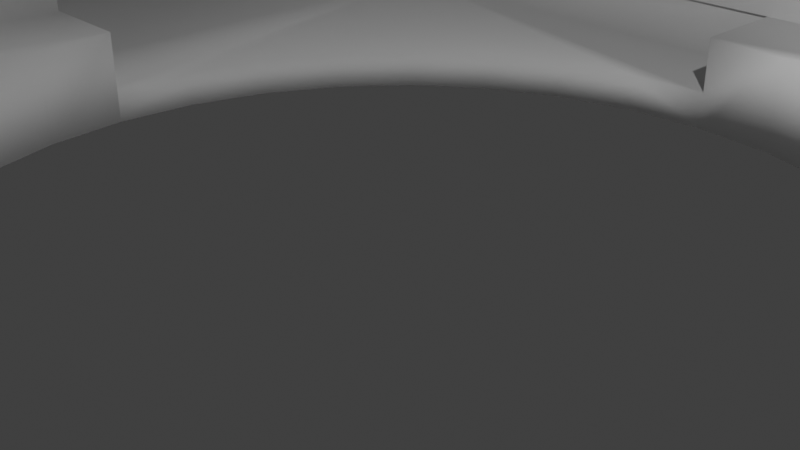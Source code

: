# Source: detolf-led-holder.blend  (saved by Blender 4.1.24; exported with 4.5.12 LTS)
import bpy
from mathutils import Matrix  # noqa: F401  (used for matrix-valued properties, if any)

bpy.ops.wm.read_factory_settings(use_empty=True)
scene = bpy.context.scene
scene.name = 'Scene'

# ---- collections
col_collection = bpy.data.collections.new('Collection'); scene.collection.children.link(col_collection)

# ---- world
world_world = bpy.data.worlds.new('World'); scene.world = world_world
world_world.use_nodes = True; world_world.node_tree.nodes.clear()
_N = world_world.node_tree.nodes; _L = world_world.node_tree.links
n0 = _N.new('ShaderNodeOutputWorld'); n0.name = 'World Output'; n0.location = (300, 300)
n1 = _N.new('ShaderNodeBackground'); n1.name = 'Background'; n1.location = (10, 300)
n1.inputs[0].default_value = (0.05088, 0.05088, 0.05088, 1.0)
_L.new(n1.outputs[0], n0.inputs[0])
n0.is_active_output = True
world_world.color = (0.05088, 0.05088, 0.05088)
world_world.use_sun_shadow = False
world_world.sun_shadow_jitter_overblur = 0.0

# ---- cameras
cam_camera = bpy.data.cameras.new('Camera')
cam_camera.clip_end = 100.0
cam_camera.ortho_scale = 7.314

# ---- lights
light_light = bpy.data.lights.new('Light', 'POINT')
light_light.transmission_factor = 0.0
light_light.energy = 1000.0
light_light.shadow_soft_size = 0.1
light_light.shadow_maximum_resolution = 0.006
light_light.use_absolute_resolution = True

# ---- meshes
me_untitled_led = bpy.data.meshes.new('untitled-led')
me_untitled_led.from_pydata([(5.5, 0.0, 0.75), (6.9, -6.9, 0.75), (6.9, 6.9, 0.75), (7.0, -7.0, -0.5), (8.75, -7.0, -0.5), (8.75, -8.75, -0.5), (7.0, -8.75, -0.5), (-8.75, 7.0, -0.5), (-8.75, 8.75, 1.0), (-8.75, 8.75, -0.5), (0.0, -5.5, 0.75), (6.95, -6.95, 0.0), (-7.0, 7.0, -0.5), (-7.0, 8.75, -0.5), (-8.75, -7.0, -0.5), (8.75, 6.9, 1.0), (-7.0, -7.0, -0.5), (6.9, 8.75, 1.0), (7.0, 8.75, -0.5), (7.0, 7.0, -0.5), (8.75, -8.75, 1.0), (-6.9, 6.9, 0.75), (8.75, 8.75, -0.5), (8.75, 7.0, -0.5), (8.75, 8.75, 1.0), (-7.0, -8.75, -0.5), (-8.75, -8.75, -0.5), (-6.9, -6.9, 0.75), (6.9, -8.75, 3.0), (-6.9, -8.75, 3.0), (-6.9, 6.9, 3.0), (-6.9, -6.9, 3.0), (-8.75, 6.9, 3.0), (-8.75, 8.75, 3.0), (6.9, 8.75, 3.0), (8.75, 8.75, 3.0), (6.9, -6.9, 3.0), (6.9, 6.9, 3.0), (-6.9, 8.75, 3.0), (8.75, -6.9, 3.0), (8.75, 6.9, 3.0), (-8.75, -6.9, 3.0), (-8.75, -8.75, 3.0), (8.75, -8.75, 3.0), (5.081, 2.105, 0.75), (4.573, 3.056, 0.75), (-3.056, -4.573, 0.75), (-2.105, -5.081, 0.75), (3.889, 3.889, 0.75), (-1.073, -5.394, 0.75), (3.056, 4.573, 0.75), (2.105, 5.081, 0.75), (1.073, 5.394, 0.75), (0.0, 5.5, 0.75), (-1.073, 5.394, -0.5), (-1.073, 5.394, 0.0), (-2.105, 5.081, 0.0), (-2.105, 5.081, -0.5), (-4.573, 3.056, -0.5), (-4.573, 3.056, 0.0), (-5.081, 2.105, 0.0), (-5.081, 2.105, -0.5), (-3.889, 3.889, -0.5), (-3.889, 3.889, 0.0), (-6.95, 6.95, 0.0), (-5.394, 1.073, 0.0), (-5.5, 0.0, 0.0), (-5.5, 0.0, -0.5), (-5.394, 1.073, -0.5), (1.073, -5.394, 0.0), (2.105, -5.081, 0.0), (2.105, -5.081, -0.5), (1.073, -5.394, -0.5), (-5.5, 0.0, 0.75), (-5.394, -1.073, 0.75), (3.889, -3.889, 0.0), (4.573, -3.056, 0.0), (4.573, -3.056, -0.5), (3.889, -3.889, -0.5), (-5.081, -2.105, 0.75), (5.394, -1.073, 0.0), (5.5, 0.0, 0.0), (5.5, 0.0, -0.5), (5.394, -1.073, -0.5), (-4.573, -3.056, 0.75), (5.394, 1.073, 0.75), (-3.889, -3.889, 0.75), (0.0, -5.5, -0.5), (-5.394, -1.073, -0.5), (3.056, -4.573, 0.0), (3.056, -4.573, -0.5), (-5.081, -2.105, -0.5), (5.081, -2.105, 0.0), (5.081, -2.105, -0.5), (-4.573, -3.056, -0.5), (5.394, 1.073, -0.5), (-3.889, -3.889, -0.5), (5.081, 2.105, -0.5), (-3.056, -4.573, -0.5), (4.573, 3.056, -0.5), (-2.105, -5.081, -0.5), (3.889, 3.889, -0.5), (-1.073, -5.394, -0.5), (3.056, 4.573, -0.5), (2.105, 5.081, -0.5), (1.073, 5.394, -0.5), (0.0, 5.5, -0.5), (-3.056, 4.573, 0.0), (-3.056, 4.573, -0.5), (8.75, -6.9, 1.0), (6.9, -8.75, 1.0), (-6.9, 8.75, 1.0), (-6.9, -8.75, 1.0), (-8.75, -8.75, 1.0), (-8.75, 6.9, 1.0), (-8.75, -6.9, 1.0), (0.0, 17.5, -0.5), (-3.414, 17.16, -0.5), (-6.697, 16.17, -0.5), (-9.722, 14.55, -0.5), (-12.37, 12.37, -0.5), (-14.55, 9.722, -0.5), (-16.17, 6.697, -0.5), (-17.16, 3.414, -0.5), (-17.5, 0.0, -0.5), (-17.16, -3.414, -0.5), (-16.17, -6.697, -0.5), (-14.55, -9.722, -0.5), (-12.37, -12.37, -0.5), (-9.722, -14.55, -0.5), (-6.697, -16.17, -0.5), (-3.414, -17.16, -0.5), (0.0, -17.5, -0.5), (3.414, -17.16, -0.5), (6.697, -16.17, -0.5), (9.722, -14.55, -0.5), (12.37, -12.37, -0.5), (14.55, -9.722, -0.5), (16.17, -6.697, -0.5), (17.16, -3.414, -0.5), (17.5, 0.0, -0.5), (17.16, 3.414, -0.5), (16.17, 6.697, -0.5), (14.55, 9.722, -0.5), (12.37, 12.37, -0.5), (9.722, 14.55, -0.5), (6.697, 16.17, -0.5), (3.414, 17.16, -0.5), (-3.414, 17.16, 1.0), (-6.697, 16.17, 1.0), (-17.5, 0.0, 1.0), (-12.37, -12.37, 1.0), (-3.414, -17.16, 1.0), (0.0, -17.5, 1.0), (14.55, 9.722, 1.0), (0.0, 15.5, -0.5), (-3.024, 15.2, -0.5), (-5.932, 14.32, -0.5), (-8.611, 12.89, -0.5), (-10.96, 10.96, -0.5), (-12.89, 8.611, -0.5), (-14.32, 5.932, -0.5), (-15.2, 3.024, -0.5), (-15.5, 0.0, -0.5), (-15.2, -3.024, -0.5), (-14.32, -5.932, -0.5), (-12.89, -8.611, -0.5), (-10.96, -10.96, -0.5), (-8.611, -12.89, -0.5), (-5.932, -14.32, -0.5), (-3.024, -15.2, -0.5), (0.0, -15.5, -0.5), (3.024, -15.2, -0.5), (5.932, -14.32, -0.5), (8.611, -12.89, -0.5), (10.96, -10.96, -0.5), (12.89, -8.611, -0.5), (14.32, -5.932, -0.5), (15.2, -3.024, -0.5), (15.5, 0.0, -0.5), (15.2, 3.024, -0.5), (14.32, 5.932, -0.5), (12.89, 8.611, -0.5), (10.96, 10.96, -0.5), (8.611, 12.89, -0.5), (5.932, 14.32, -0.5), (3.024, 15.2, -0.5), (-3.024, 15.2, 1.0), (-15.2, -3.024, 1.0), (-5.932, -14.32, 1.0), (-3.024, -15.2, 1.0), (5.932, -14.32, 1.0), (8.611, -12.89, 1.0), (15.2, 3.024, 1.0), (5.932, 14.32, 1.0), (0.0, 22.5, -0.5), (-4.39, 22.07, -0.5), (-8.61, 20.79, -0.5), (-12.5, 18.71, -0.5), (-15.91, 15.91, -0.5), (-18.71, 12.5, -0.5), (-20.79, 8.61, -0.5), (-22.07, 4.39, -0.5), (-22.5, 0.0, -0.5), (-22.07, -4.39, -0.5), (-20.79, -8.61, -0.5), (-18.71, -12.5, -0.5), (-15.91, -15.91, -0.5), (-12.5, -18.71, -0.5), (-8.61, -20.79, -0.5), (-4.39, -22.07, -0.5), (0.0, -22.5, -0.5), (4.39, -22.07, -0.5), (8.61, -20.79, -0.5), (12.5, -18.71, -0.5), (15.91, -15.91, -0.5), (18.71, -12.5, -0.5), (20.79, -8.61, -0.5), (22.07, -4.39, -0.5), (22.5, 0.0, -0.5), (22.07, 4.39, -0.5), (20.79, 8.61, -0.5), (18.71, 12.5, -0.5), (15.91, 15.91, -0.5), (12.5, 18.71, -0.5), (8.61, 20.79, -0.5), (4.39, 22.07, -0.5), (0.0, 22.5, 1.0), (-4.39, 22.07, 1.0), (-8.61, 20.79, 1.0), (-12.5, 18.71, 1.0), (-15.91, 15.91, 1.0), (-18.71, 12.5, 1.0), (-20.79, 8.61, 1.0), (-22.07, 4.39, 1.0), (-22.5, 0.0, 1.0), (-22.07, -4.39, 1.0), (-20.79, -8.61, 1.0), (-18.71, -12.5, 1.0), (-15.91, -15.91, 1.0), (-12.5, -18.71, 1.0), (-8.61, -20.79, 1.0), (-4.39, -22.07, 1.0), (0.0, -22.5, 1.0), (4.39, -22.07, 1.0), (8.61, -20.79, 1.0), (12.5, -18.71, 1.0), (15.91, -15.91, 1.0), (18.71, -12.5, 1.0), (20.79, -8.61, 1.0), (22.07, -4.39, 1.0), (22.5, 0.0, 1.0), (22.07, 4.39, 1.0), (20.79, 8.61, 1.0), (18.71, 12.5, 1.0), (15.91, 15.91, 1.0), (12.5, 18.71, 1.0), (8.61, 20.79, 1.0), (4.39, 22.07, 1.0), (0.0, 17.5, 1.0), (-17.16, 3.414, 1.0), (-17.16, -3.414, 1.0), (-16.17, -6.697, 1.0), (-14.55, -9.722, 1.0), (3.414, -17.16, 1.0), (12.37, -12.37, 1.0), (14.55, -9.722, 1.0), (16.17, -6.697, 1.0), (17.16, 3.414, 1.0), (16.17, 6.697, 1.0), (12.37, 12.37, 1.0), (9.722, 14.55, 1.0), (3.414, 17.16, 1.0), (-14.32, 5.932, 1.0), (-15.5, 0.0, 1.0), (-14.32, -5.932, 1.0), (-12.89, -8.611, 1.0), (-10.96, -10.96, 1.0), (-8.611, -12.89, 1.0), (3.024, -15.2, 1.0), (14.32, -5.932, 1.0), (15.2, -3.024, 1.0), (14.32, 5.932, 1.0), (10.96, 10.96, 1.0), (-9.722, 14.55, 1.0), (-12.37, 12.37, 1.0), (-14.55, 9.722, 1.0), (-16.17, 6.697, 1.0), (-9.722, -14.55, 1.0), (-6.697, -16.17, 1.0), (6.697, -16.17, 1.0), (9.722, -14.55, 1.0), (17.16, -3.414, 1.0), (17.5, 0.0, 1.0), (6.697, 16.17, 1.0), (0.0, 15.5, 1.0), (-5.932, 14.32, 1.0), (-8.611, 12.89, 1.0), (-10.96, 10.96, 1.0), (-12.89, 8.611, 1.0), (-15.2, 3.024, 1.0), (0.0, -15.5, 1.0), (10.96, -10.96, 1.0), (12.89, -8.611, 1.0), (15.5, 0.0, 1.0), (8.818e-09, -5.5, 0.0), (-8.818e-09, 5.5, 0.0), (12.89, 8.611, 1.0), (8.611, 12.89, 1.0), (0.0, 6.95, 0.75), (3.024, 15.2, 1.0), (-3.414, 17.16, 4.0), (0.0, 17.5, 4.0), (-6.697, 16.17, 4.0), (-9.722, 14.55, 4.0), (-12.37, 12.37, 4.0), (-14.55, 9.722, 4.0), (-16.17, 6.697, 4.0), (-17.16, 3.414, 4.0), (-17.5, 0.0, 4.0), (-17.16, -3.414, 4.0), (-16.17, -6.697, 4.0), (-14.55, -9.722, 4.0), (-12.37, -12.37, 4.0), (-9.722, -14.55, 4.0), (-6.697, -16.17, 4.0), (-3.414, -17.16, 4.0), (0.0, -17.5, 4.0), (3.414, -17.16, 4.0), (6.697, -16.17, 4.0), (9.722, -14.55, 4.0), (12.37, -12.37, 4.0), (14.55, -9.722, 4.0), (16.17, -6.697, 4.0), (17.16, -3.414, 4.0), (17.5, 0.0, 4.0), (17.16, 3.414, 4.0), (16.17, 6.697, 4.0), (14.55, 9.722, 4.0), (12.37, 12.37, 4.0), (9.722, 14.55, 4.0), (6.697, 16.17, 4.0), (3.414, 17.16, 4.0), (-3.024, 15.2, 4.0), (0.0, 15.5, 4.0), (-5.932, 14.32, 4.0), (-8.611, 12.89, 4.0), (-10.96, 10.96, 4.0), (-12.89, 8.611, 4.0), (-14.32, 5.932, 4.0), (-15.2, 3.024, 4.0), (-15.5, 0.0, 4.0), (-15.2, -3.024, 4.0), (-14.32, -5.932, 4.0), (-12.89, -8.611, 4.0), (-10.96, -10.96, 4.0), (-8.611, -12.89, 4.0), (-5.932, -14.32, 4.0), (-3.024, -15.2, 4.0), (0.0, -15.5, 4.0), (3.024, -15.2, 4.0), (5.932, -14.32, 4.0), (8.611, -12.89, 4.0), (10.96, -10.96, 4.0), (12.89, -8.611, 4.0), (14.32, -5.932, 4.0), (15.2, -3.024, 4.0), (15.5, 0.0, 4.0), (15.2, 3.024, 4.0), (14.32, 5.932, 4.0), (12.89, 8.611, 4.0), (10.96, 10.96, 4.0), (8.611, 12.89, 4.0), (5.932, 14.32, 4.0), (3.024, 15.2, 4.0), (0.0, 6.95, 0.0), (-6.95, 0.0, 0.0), (-6.9, 0.0, 0.75), (-6.9, 0.0, 3.0), (-8.75, 0.0, 3.0), (-8.75, 0.0, 1.0), (6.9, 0.0, 0.75), (6.9, 0.0, 3.0), (8.75, -0.025, 3.0), (6.95, 0.0, 0.0), (8.75, -0.025, 1.0), (0.0, -6.95, 0.75), (0.0, -6.95, 0.0)], [], [(381, 2, 0), (3, 4, 5), (3, 5, 6), (11, 387, 386, 1), (387, 305, 10, 386), (12, 7, 9), (12, 9, 13), (12, 16, 14), (12, 14, 7), (19, 12, 13), (19, 13, 18), (19, 18, 22), (19, 22, 23), (3, 19, 23), (3, 23, 4), (14, 16, 25), (14, 25, 26), (16, 3, 6), (16, 6, 25), (112, 110, 28), (112, 28, 29), (27, 377, 378, 31), (380, 377, 376), (8, 114, 32), (8, 32, 33), (24, 17, 34), (24, 34, 35), (11, 1, 109), (111, 8, 33), (111, 33, 38), (1, 386, 27, 31), (1, 31, 36), (17, 111, 38), (17, 38, 34), (37, 2, 381, 382), (37, 382, 383, 40), (31, 41, 42), (31, 42, 29), (41, 31, 378, 379), (30, 32, 114, 21), (30, 37, 34), (30, 34, 38), (32, 30, 38), (32, 38, 33), (34, 37, 40), (34, 40, 35), (39, 36, 28), (39, 28, 43), (36, 31, 29), (36, 29, 28), (21, 309, 2, 37), (21, 37, 30), (113, 112, 29), (113, 29, 42), (41, 379, 380, 115), (379, 378, 377, 380), (110, 20, 43), (110, 43, 28), (15, 40, 383, 385), (381, 385, 383, 382), (115, 113, 42), (115, 42, 41), (20, 109, 39), (20, 39, 43), (15, 24, 35), (15, 35, 40), (54, 55, 56), (54, 56, 57), (58, 59, 60), (58, 60, 61), (62, 63, 59), (62, 59, 58), (65, 66, 67), (65, 67, 68), (69, 70, 71), (69, 71, 72), (75, 76, 77), (75, 77, 78), (80, 81, 82), (80, 82, 83), (69, 72, 87), (69, 87, 305), (73, 74, 88), (73, 88, 67, 66), (89, 75, 78), (89, 78, 90), (74, 79, 91), (74, 91, 88), (92, 80, 83), (92, 83, 93), (79, 84, 94), (79, 94, 91), (0, 85, 95), (0, 95, 82, 81), (84, 86, 96), (84, 96, 94), (85, 44, 97), (85, 97, 95), (86, 46, 98), (86, 98, 96), (44, 45, 99), (44, 99, 97), (46, 47, 100), (46, 100, 98), (45, 48, 101), (45, 101, 99), (47, 49, 102), (47, 102, 100), (48, 50, 103), (48, 103, 101), (49, 10, 305, 87), (49, 87, 102), (50, 51, 104), (50, 104, 103), (51, 52, 105), (51, 105, 104), (52, 53, 306, 106), (52, 106, 105), (55, 54, 106), (55, 106, 306), (27, 73, 377), (376, 66, 64), (107, 63, 62), (107, 62, 108), (60, 65, 68), (60, 68, 61), (85, 0, 2), (2, 53, 52), (2, 52, 51), (44, 85, 2), (45, 44, 2), (2, 51, 50), (48, 45, 2), (2, 50, 48), (53, 2, 309), (56, 107, 108), (56, 108, 57), (376, 377, 73, 66), (74, 73, 27), (27, 10, 49), (27, 49, 47), (79, 74, 27), (84, 79, 27), (27, 47, 46), (86, 84, 27), (27, 46, 86), (305, 387, 11), (19, 106, 12), (12, 67, 16), (68, 67, 12), (12, 106, 54), (12, 54, 57), (61, 68, 12), (58, 61, 12), (12, 57, 108), (62, 58, 12), (108, 62, 12), (87, 3, 16), (82, 19, 3), (105, 106, 19), (19, 82, 95), (19, 95, 97), (104, 105, 19), (103, 104, 19), (19, 97, 99), (101, 103, 19), (99, 101, 19), (83, 82, 3), (3, 87, 72), (3, 72, 71), (93, 83, 3), (77, 93, 3), (3, 71, 90), (78, 77, 3), (90, 78, 3), (102, 87, 16), (16, 67, 88), (16, 88, 91), (100, 102, 16), (98, 100, 16), (16, 91, 94), (96, 98, 16), (94, 96, 16), (69, 305, 11), (11, 81, 80), (11, 80, 92), (70, 69, 11), (89, 70, 11), (11, 92, 76), (75, 89, 11), (11, 76, 75), (76, 92, 93), (76, 93, 77), (81, 11, 384), (381, 0, 81, 384), (55, 306, 64), (64, 66, 65), (64, 65, 60), (56, 55, 64), (107, 56, 64), (64, 60, 59), (63, 107, 64), (64, 59, 63), (70, 89, 90), (70, 90, 71), (176, 4, 23, 182, 181, 180, 179, 178, 177), (168, 25, 6, 174, 173, 172, 171, 170, 169), (22, 18, 184, 183), (184, 18, 13, 158, 157, 156, 155, 186, 185), (160, 7, 14, 166, 165, 164, 163, 162, 161), (13, 9, 159, 158), (9, 7, 160, 159), (14, 26, 167, 166), (26, 25, 168, 167), (6, 5, 175, 174), (5, 4, 176, 175), (23, 22, 183, 182), (135, 174, 175, 136), (134, 173, 174, 135), (133, 172, 173, 134), (132, 171, 172, 133), (131, 170, 171, 132), (130, 169, 170, 131), (129, 168, 169, 130), (128, 167, 168, 129), (127, 166, 167, 128), (126, 165, 166, 127), (125, 164, 165, 126), (124, 163, 164, 125), (123, 162, 163, 124), (122, 161, 162, 123), (121, 160, 161, 122), (120, 159, 160, 121), (119, 158, 159, 120), (118, 157, 158, 119), (117, 156, 157, 118), (116, 155, 156, 117), (147, 186, 155, 116), (146, 185, 186, 147), (145, 184, 185, 146), (144, 183, 184, 145), (143, 182, 183, 144), (142, 181, 182, 143), (141, 180, 181, 142), (140, 179, 180, 141), (139, 178, 179, 140), (138, 177, 178, 139), (137, 176, 177, 138), (136, 175, 176, 137), (15, 307, 283, 24), (24, 283, 308, 17), (111, 297, 298, 8), (8, 298, 299, 114), (308, 194, 310, 295, 187, 296, 297, 111, 17), (110, 192, 302, 20), (20, 302, 303, 109), (109, 303, 280, 281, 304, 193, 282, 307, 15, 385), (115, 276, 277, 113), (113, 277, 278, 112), (278, 189, 190, 301, 279, 191, 192, 110, 112), (299, 273, 300, 274, 188, 275, 276, 115, 380, 114), (200, 232, 231, 199), (195, 227, 258, 226), (214, 246, 245, 213), (201, 233, 232, 200), (215, 247, 246, 214), (202, 234, 233, 201), (216, 248, 247, 215), (203, 235, 234, 202), (217, 249, 248, 216), (204, 236, 235, 203), (218, 250, 249, 217), (205, 237, 236, 204), (219, 251, 250, 218), (206, 238, 237, 205), (220, 252, 251, 219), (207, 239, 238, 206), (221, 253, 252, 220), (208, 240, 239, 207), (222, 254, 253, 221), (209, 241, 240, 208), (196, 228, 227, 195), (223, 255, 254, 222), (210, 242, 241, 209), (197, 229, 228, 196), (224, 256, 255, 223), (211, 243, 242, 210), (198, 230, 229, 197), (225, 257, 256, 224), (212, 244, 243, 211), (199, 231, 230, 198), (226, 258, 257, 225), (213, 245, 244, 212), (285, 231, 232, 286), (286, 232, 233, 287), (287, 233, 234, 260), (260, 234, 235, 150), (150, 235, 236, 261), (261, 236, 237, 262), (262, 237, 238, 263), (263, 238, 239, 151), (151, 239, 240, 288), (284, 230, 231, 285), (149, 229, 230, 284), (148, 228, 229, 149), (259, 227, 228, 148), (272, 258, 227, 259), (294, 257, 258, 272), (271, 256, 257, 294), (270, 255, 256, 271), (154, 254, 255, 270), (269, 253, 254, 154), (268, 252, 253, 269), (293, 251, 252, 268), (292, 250, 251, 293), (267, 249, 250, 292), (266, 248, 249, 267), (265, 247, 248, 266), (291, 246, 247, 265), (290, 245, 246, 291), (264, 244, 245, 290), (153, 243, 244, 264), (152, 242, 243, 153), (289, 241, 242, 152), (288, 240, 241, 289), (266, 267, 333, 332), (301, 190, 358, 359), (265, 266, 332, 331), (190, 189, 357, 358), (291, 265, 331, 330), (189, 278, 356, 357), (290, 291, 330, 329), (278, 277, 355, 356), (264, 290, 329, 328), (277, 276, 354, 355), (153, 264, 328, 327), (276, 275, 353, 354), (152, 153, 327, 326), (275, 188, 352, 353), (289, 152, 326, 325), (188, 274, 351, 352), (288, 289, 325, 324), (274, 300, 350, 351), (151, 288, 324, 323), (300, 273, 349, 350), (263, 151, 323, 322), (273, 299, 348, 349), (295, 310, 374, 344), (262, 263, 322, 321), (299, 298, 347, 348), (310, 194, 373, 374), (261, 262, 321, 320), (298, 297, 346, 347), (194, 308, 372, 373), (150, 261, 320, 319), (297, 296, 345, 346), (308, 283, 371, 372), (340, 341, 373, 372), (341, 342, 374, 373), (342, 312, 344, 374), (312, 311, 343, 344), (311, 313, 345, 343), (313, 314, 346, 345), (314, 315, 347, 346), (315, 316, 348, 347), (339, 340, 372, 371), (338, 339, 371, 370), (337, 338, 370, 369), (336, 337, 369, 368), (335, 336, 368, 367), (334, 335, 367, 366), (333, 334, 366, 365), (332, 333, 365, 364), (331, 332, 364, 363), (330, 331, 363, 362), (323, 324, 356, 355), (324, 325, 357, 356), (325, 326, 358, 357), (326, 327, 359, 358), (327, 328, 360, 359), (328, 329, 361, 360), (329, 330, 362, 361), (322, 323, 355, 354), (316, 317, 349, 348), (317, 318, 350, 349), (318, 319, 351, 350), (319, 320, 352, 351), (320, 321, 353, 352), (321, 322, 354, 353), (279, 301, 359, 360), (267, 292, 334, 333), (191, 279, 360, 361), (292, 293, 335, 334), (192, 191, 361, 362), (293, 268, 336, 335), (302, 192, 362, 363), (268, 269, 337, 336), (303, 302, 363, 364), (269, 154, 338, 337), (259, 148, 311, 312), (280, 303, 364, 365), (154, 270, 339, 338), (148, 149, 313, 311), (281, 280, 365, 366), (270, 271, 340, 339), (149, 284, 314, 313), (304, 281, 366, 367), (271, 294, 341, 340), (284, 285, 315, 314), (193, 304, 367, 368), (294, 272, 342, 341), (285, 286, 316, 315), (282, 193, 368, 369), (272, 259, 312, 342), (286, 287, 317, 316), (307, 282, 369, 370), (187, 295, 344, 343), (287, 260, 318, 317), (283, 307, 370, 371), (296, 187, 343, 345), (260, 150, 319, 318), (195, 226, 147, 116), (147, 226, 225, 146), (146, 225, 224, 145), (145, 224, 223, 144), (144, 223, 222, 143), (143, 222, 221, 142), (142, 221, 220, 141), (141, 220, 219, 140), (140, 219, 218, 139), (139, 218, 217, 138), (138, 217, 216, 137), (137, 216, 215, 136), (136, 215, 214, 135), (135, 214, 213, 134), (134, 213, 212, 133), (133, 212, 211, 132), (132, 211, 210, 131), (131, 210, 209, 130), (130, 209, 208, 129), (129, 208, 207, 128), (128, 207, 206, 127), (127, 206, 205, 126), (126, 205, 204, 125), (125, 204, 203, 124), (124, 203, 202, 123), (123, 202, 201, 122), (122, 201, 200, 121), (121, 200, 199, 120), (120, 199, 198, 119), (119, 198, 197, 118), (118, 197, 196, 117), (117, 196, 195, 116), (309, 375, 306, 53), (306, 375, 64), (64, 375, 309, 21), (64, 21, 114), (376, 64, 114, 380), (39, 109, 1, 36), (384, 385, 381), (385, 384, 11, 109), (10, 27, 386)])
me_untitled_led.polygons.foreach_set('use_smooth', [1, 1, 1, 1, 1, 1, 1, 1, 1, 1, 1, 1, 1, 1, 1, 1, 1, 1, 1, 1, 1, 1, 1, 1, 1, 1, 1, 1, 1, 1, 1, 1, 1, 1, 1, 1, 1, 1, 1, 1, 1, 1, 1, 1, 1, 1, 1, 1, 1, 1, 1, 1, 1, 1, 1, 1, 1, 1, 1, 1, 1, 1, 1, 1, 1, 1, 1, 1, 1, 1, 1, 1, 1, 1, 1, 1, 1, 1, 1, 1, 1, 1, 1, 1, 1, 1, 1, 1, 1, 1, 1, 1, 1, 1, 1, 1, 1, 1, 1, 1, 1, 1, 1, 1, 1, 1, 1, 1, 1, 1, 1, 1, 1, 1, 1, 1, 1, 1, 1, 1, 1, 1, 1, 1, 1, 1, 1, 1, 1, 1, 1, 1, 1, 1, 1, 1, 1, 1, 1, 1, 1, 1, 1, 1, 1, 1, 1, 1, 1, 1, 1, 1, 1, 1, 1, 1, 1, 1, 1, 1, 1, 1, 1, 1, 1, 1, 1, 1, 1, 1, 1, 1, 1, 1, 1, 1, 1, 1, 1, 1, 1, 1, 1, 1, 1, 1, 1, 1, 1, 1, 1, 1, 1, 1, 1, 1, 1, 1, 1, 1, 1, 1, 1, 1, 1, 1, 1, 1, 1, 1, 1, 1, 1, 1, 1, 1, 1, 1, 1, 1, 1, 1, 1, 1, 1, 1, 1, 1, 1, 1, 1, 1, 1, 1, 1, 1, 1, 1, 1, 1, 1, 1, 1, 1, 1, 1, 1, 1, 1, 1, 1, 1, 1, 1, 1, 1, 1, 1, 1, 1, 1, 0, 0, 0, 0, 0, 0, 0, 0, 0, 0, 0, 0, 0, 0, 0, 0, 0, 0, 0, 0, 0, 0, 0, 0, 0, 0, 0, 0, 0, 0, 0, 0, 1, 1, 1, 1, 1, 1, 1, 1, 1, 1, 1, 1, 1, 1, 1, 1, 1, 1, 1, 1, 1, 1, 1, 1, 1, 1, 1, 1, 1, 1, 1, 1, 1, 1, 1, 1, 1, 1, 1, 1, 1, 1, 1, 1, 1, 1, 1, 1, 1, 1, 1, 1, 1, 1, 1, 1, 1, 1, 1, 1, 1, 1, 1, 1, 1, 1, 1, 1, 1, 1, 1, 1, 1, 1, 1, 1, 1, 1, 1, 1, 1, 1, 1, 1, 1, 1, 1, 1, 1, 1, 1, 1, 1, 1, 1, 1, 1, 1, 1, 1, 1, 1, 1, 1, 1, 1, 1, 1, 1, 1, 1, 1, 1, 1, 1, 1, 1, 1, 1, 1, 1, 1, 1, 1, 1, 1, 1, 1, 0, 0, 0, 0, 0, 0, 0, 0, 0, 0, 0, 0, 0, 0, 0, 0, 0, 0, 0, 0, 0, 0, 0, 0, 0, 0, 0, 0, 0, 0, 0, 0, 1, 1, 1, 1, 1, 1, 1, 1, 1])
_uv = me_untitled_led.uv_layers.new(name='UVMap')
_uv.uv.foreach_set('vector', [0.0, 0.0, 0.0, 0.0, 0.0, 0.0, 0.0, 0.0, 0.0, 0.0, 0.0, 0.0, 0.0, 0.0, 0.0, 0.0, 0.0, 0.0, 0.0, 0.0, 0.0, 0.0, 0.0, 0.0, 0.0, 0.0, 0.0, 0.0, 0.0, 0.0, 0.0, 0.0, 0.0, 0.0, 0.0, 0.0, 0.0, 0.0, 0.0, 0.0, 0.0, 0.0, 0.0, 0.0, 0.0, 0.0, 0.0, 0.0, 0.0, 0.0, 0.0, 0.0, 0.0, 0.0, 0.0, 0.0, 0.0, 0.0, 0.0, 0.0, 0.0, 0.0, 0.0, 0.0, 0.0, 0.0, 0.0, 0.0, 0.0, 0.0, 0.0, 0.0, 0.0, 0.0, 0.0, 0.0, 0.0, 0.0, 0.0, 0.0, 0.0, 0.0, 0.0, 0.0, 0.0, 0.0, 0.0, 0.0, 0.0, 0.0, 0.0, 0.0, 0.0, 0.0, 0.0, 0.0, 0.0, 0.0, 0.0, 0.0, 0.0, 0.0, 0.0, 0.0, 0.0, 0.0, 0.0, 0.0, 0.0, 0.0, 0.0, 0.0, 0.0, 0.0, 0.0, 0.0, 0.0, 0.0, 0.0, 0.0, 0.0, 0.0, 0.0, 0.0, 0.0, 0.0, 0.0, 0.0, 0.0, 0.0, 0.0, 0.0, 0.0, 0.0, 0.0, 0.0, 0.0, 0.0, 0.0, 0.0, 0.0, 0.0, 0.0, 0.0, 0.0, 0.0, 0.0, 0.0, 0.0, 0.0, 0.0, 0.0, 0.0, 0.0, 0.0, 0.0, 0.0, 0.0, 0.0, 0.0, 0.0, 0.0, 0.0, 0.0, 0.0, 0.0, 0.0, 0.0, 0.0, 0.0, 0.0, 0.0, 0.0, 0.0, 0.0, 0.0, 0.0, 0.0, 0.0, 0.0, 0.0, 0.0, 0.0, 0.0, 0.0, 0.0, 0.0, 0.0, 0.0, 0.0, 0.0, 0.0, 0.0, 0.0, 0.0, 0.0, 0.0, 0.0, 0.0, 0.0, 0.0, 0.0, 0.0, 0.0, 0.0, 0.0, 0.0, 0.0, 0.0, 0.0, 0.0, 0.0, 0.0, 0.0, 0.0, 0.0, 0.0, 0.0, 0.0, 0.0, 0.0, 0.0, 0.0, 0.0, 0.0, 0.0, 0.0, 0.0, 0.0, 0.0, 0.0, 0.0, 0.0, 0.0, 0.0, 0.0, 0.0, 0.0, 0.0, 0.0, 0.0, 0.0, 0.0, 0.0, 0.0, 0.0, 0.0, 0.0, 0.0, 0.0, 0.0, 0.0, 0.0, 0.0, 0.0, 0.0, 0.0, 0.0, 0.0, 0.0, 0.0, 0.0, 0.0, 0.0, 0.0, 0.0, 0.0, 0.0, 0.0, 0.0, 0.0, 0.0, 0.0, 0.0, 0.0, 0.0, 0.0, 0.0, 0.0, 0.0, 0.0, 0.0, 0.0, 0.0, 0.0, 0.0, 0.0, 0.0, 0.0, 0.0, 0.0, 0.0, 0.0, 0.0, 0.0, 0.0, 0.0, 0.0, 0.0, 0.0, 0.0, 0.0, 0.0, 0.0, 0.0, 0.0, 0.0, 0.0, 0.0, 0.0, 0.0, 0.0, 0.0, 0.0, 0.0, 0.0, 0.0, 0.0, 0.0, 0.0, 0.0, 0.0, 0.0, 0.0, 0.0, 0.0, 0.0, 0.0, 0.0, 0.0, 0.0, 0.0, 0.0, 0.0, 0.0, 0.0, 0.0, 0.0, 0.0, 0.0, 0.0, 0.0, 0.0, 0.0, 0.0, 0.0, 0.0, 0.0, 0.0, 0.0, 0.0, 0.0, 0.0, 0.0, 0.0, 0.0, 0.0, 0.0, 0.0, 0.0, 0.0, 0.0, 0.0, 0.0, 0.0, 0.0, 0.0, 0.0, 0.0, 0.0, 0.0, 0.0, 0.0, 0.0, 0.0, 0.0, 0.0, 0.0, 0.0, 0.0, 0.0, 0.0, 0.0, 0.0, 0.0, 0.0, 0.0, 0.0, 0.0, 0.0, 0.0, 0.0, 0.0, 0.0, 0.0, 0.0, 0.0, 0.0, 0.0, 0.0, 0.0, 0.0, 0.0, 0.0, 0.0, 0.0, 0.0, 0.0, 0.0, 0.0, 0.0, 0.0, 0.0, 0.0, 0.0, 0.0, 0.0, 0.0, 0.0, 0.0, 0.0, 0.0, 0.0, 0.0, 0.0, 0.0, 0.0, 0.0, 0.0, 0.0, 0.0, 0.0, 0.0, 0.0, 0.0, 0.0, 0.0, 0.0, 0.0, 0.0, 0.0, 0.0, 0.0, 0.0, 0.0, 0.0, 0.0, 0.0, 0.0, 0.0, 0.0, 0.0, 0.0, 0.0, 0.0, 0.0, 0.0, 0.0, 0.0, 0.0, 0.0, 0.0, 0.0, 0.0, 0.0, 0.0, 0.0, 0.0, 0.0, 0.0, 0.0, 0.0, 0.0, 0.0, 0.0, 0.0, 0.0, 0.0, 0.0, 0.0, 0.0, 0.0, 0.0, 0.0, 0.0, 0.0, 0.0, 0.0, 0.0, 0.0, 0.0, 0.0, 0.0, 0.0, 0.0, 0.0, 0.0, 0.0, 0.0, 0.0, 0.0, 0.0, 0.0, 0.0, 0.0, 0.0, 0.0, 0.0, 0.0, 0.0, 0.0, 0.0, 0.0, 0.0, 0.0, 0.0, 0.0, 0.0, 0.0, 0.0, 0.0, 0.0, 0.0, 0.0, 0.0, 0.0, 0.0, 0.0, 0.0, 0.0, 0.0, 0.0, 0.0, 0.0, 0.0, 0.0, 0.0, 0.0, 0.0, 0.0, 0.0, 0.0, 0.0, 0.0, 0.0, 0.0, 0.0, 0.0, 0.0, 0.0, 0.0, 0.0, 0.0, 0.0, 0.0, 0.0, 0.0, 0.0, 0.0, 0.0, 0.0, 0.0, 0.0, 0.0, 0.0, 0.0, 0.0, 0.0, 0.0, 0.0, 0.0, 0.0, 0.0, 0.0, 0.0, 0.0, 0.0, 0.0, 0.0, 0.0, 0.0, 0.0, 0.0, 0.0, 0.0, 0.0, 0.0, 0.0, 0.0, 0.0, 0.0, 0.0, 0.0, 0.0, 0.0, 0.0, 0.0, 0.0, 0.0, 0.0, 0.0, 0.0, 0.0, 0.0, 0.0, 0.0, 0.0, 0.0, 0.0, 0.0, 0.0, 0.0, 0.0, 0.0, 0.0, 0.0, 0.0, 0.0, 0.0, 0.0, 0.0, 0.0, 0.0, 0.0, 0.0, 0.0, 0.0, 0.0, 0.0, 0.0, 0.0, 0.0, 0.0, 0.0, 0.0, 0.0, 0.0, 0.0, 0.0, 0.0, 0.0, 0.0, 0.0, 0.0, 0.0, 0.0, 0.0, 0.0, 0.0, 0.0, 0.0, 0.0, 0.0, 0.0, 0.0, 0.0, 0.0, 0.0, 0.0, 0.0, 0.0, 0.0, 0.0, 0.0, 0.0, 0.0, 0.0, 0.0, 0.0, 0.0, 0.0, 0.0, 0.0, 0.0, 0.0, 0.0, 0.0, 0.0, 0.0, 0.0, 0.0, 0.0, 0.0, 0.0, 0.0, 0.0, 0.0, 0.0, 0.0, 0.0, 0.0, 0.0, 0.0, 0.0, 0.0, 0.0, 0.0, 0.0, 0.0, 0.0, 0.0, 0.0, 0.0, 0.0, 0.0, 0.0, 0.0, 0.0, 0.0, 0.0, 0.0, 0.0, 0.0, 0.0, 0.0, 0.0, 0.0, 0.0, 0.0, 0.0, 0.0, 0.0, 0.0, 0.0, 0.0, 0.0, 0.0, 0.0, 0.0, 0.0, 0.0, 0.0, 0.0, 0.0, 0.0, 0.0, 0.0, 0.0, 0.0, 0.0, 0.0, 0.0, 0.0, 0.0, 0.0, 0.0, 0.0, 0.0, 0.0, 0.0, 0.0, 0.0, 0.0, 0.0, 0.0, 0.0, 0.0, 0.0, 0.0, 0.0, 0.0, 0.0, 0.0, 0.0, 0.0, 0.0, 0.0, 0.0, 0.0, 0.0, 0.0, 0.0, 0.0, 0.0, 0.0, 0.0, 0.0, 0.0, 0.0, 0.0, 0.0, 0.0, 0.0, 0.0, 0.0, 0.0, 0.0, 0.0, 0.0, 0.0, 0.0, 0.0, 0.0, 0.0, 0.0, 0.0, 0.0, 0.0, 0.0, 0.0, 0.0, 0.0, 0.0, 0.0, 0.0, 0.0, 0.0, 0.0, 0.0, 0.0, 0.0, 0.0, 0.0, 0.0, 0.0, 0.0, 0.0, 0.0, 0.0, 0.0, 0.0, 0.0, 0.0, 0.0, 0.0, 0.0, 0.0, 0.0, 0.0, 0.0, 0.0, 0.0, 0.0, 0.0, 0.0, 0.0, 0.0, 0.0, 0.0, 0.0, 0.0, 0.0, 0.0, 0.0, 0.0, 0.0, 0.0, 0.0, 0.0, 0.0, 0.0, 0.0, 0.0, 0.0, 0.0, 0.0, 0.0, 0.0, 0.0, 0.0, 0.0, 0.0, 0.0, 0.0, 0.0, 0.0, 0.0, 0.0, 0.0, 0.0, 0.0, 0.0, 0.0, 0.0, 0.0, 0.0, 0.0, 0.0, 0.0, 0.0, 0.0, 0.0, 0.0, 0.0, 0.0, 0.0, 0.0, 0.0, 0.0, 0.0, 0.0, 0.0, 0.0, 0.0, 0.0, 0.0, 0.0, 0.0, 0.0, 0.0, 0.0, 0.0, 0.0, 0.0, 0.0, 0.0, 0.0, 0.0, 0.0, 0.0, 0.0, 0.0, 0.0, 0.0, 0.0, 0.0, 0.0, 0.0, 0.0, 0.0, 0.0, 0.0, 0.0, 0.0, 0.0, 0.0, 0.0, 0.0, 0.0, 0.0, 0.0, 0.0, 0.0, 0.0, 0.0, 0.0, 0.0, 0.0, 0.0, 0.0, 0.0, 0.0, 0.0, 0.0, 0.0, 0.0, 0.0, 0.0, 0.0, 0.0, 0.0, 0.0, 0.0, 0.0, 0.0, 0.0, 0.0, 0.0, 0.0, 0.0, 0.0, 0.0, 0.0, 0.0, 0.0, 0.0, 0.0, 0.0, 0.0, 0.0, 0.0, 0.0, 0.0, 0.0, 0.0, 0.0, 0.0, 0.0, 0.0, 0.0, 0.0, 0.0, 0.0, 0.0, 0.0, 0.0, 0.0, 0.0, 0.0, 0.0, 0.0, 0.0, 0.0, 0.0, 0.0, 0.0, 0.0, 0.0, 0.0, 0.0, 0.0, 0.0, 0.0, 0.0, 0.0, 0.0, 0.0, 0.0, 0.0, 0.0, 0.0, 0.0, 0.0, 0.0, 0.0, 0.0, 0.0, 0.0, 0.0, 0.0, 0.0, 0.0, 0.0, 0.0, 0.0, 0.0, 0.0, 0.0, 0.0, 0.0, 0.0, 0.0, 0.0, 0.0, 0.0, 0.0, 0.0, 0.0, 0.0, 0.0, 0.0, 0.0, 0.0, 0.0, 0.0, 0.0, 0.0, 0.0, 0.0, 0.0, 0.0, 0.0, 0.0, 0.0, 0.0, 0.0, 0.0, 0.0, 0.0, 0.0, 0.0, 0.0, 0.0, 0.0, 0.0, 0.0, 0.0, 0.0, 0.0, 0.0, 0.0, 0.0, 0.0, 0.0, 0.0, 0.0, 0.0, 0.0, 0.0, 0.0, 0.0, 0.0, 0.0, 0.0, 0.0, 0.0, 0.0, 0.0, 0.0, 0.0, 0.0, 0.0, 0.0, 0.0, 0.0, 0.0, 0.0, 0.0, 0.0, 0.0, 0.0, 0.0, 0.0, 0.0, 0.0, 0.0, 0.0, 0.0, 0.0, 0.0, 0.0, 0.0, 0.0, 0.0, 0.0, 0.0, 0.0, 0.0, 0.0, 0.0, 0.0, 0.0, 0.0, 0.0, 0.0, 0.0, 0.0, 0.0, 0.0, 0.0, 0.0, 0.0, 0.0, 0.0, 0.0, 0.0, 0.0, 0.0, 0.0, 0.0, 0.0, 0.0, 0.0, 0.0, 0.0, 0.0, 0.0, 0.0, 0.0, 0.0, 0.0, 0.0, 0.0, 0.0, 0.0, 0.0, 0.0, 0.0, 0.0, 0.0, 0.0, 0.0, 0.0, 0.0, 0.0, 0.0, 0.0, 0.0, 0.0, 0.0, 0.0, 0.0, 0.0, 0.0, 0.0, 0.0, 0.0, 0.0, 0.0, 0.0, 0.0, 0.0, 0.0, 0.0, 0.0, 0.0, 0.0, 0.0, 0.0, 0.0, 0.0, 0.0, 0.0, 0.0, 0.0, 0.0, 0.0, 0.0, 0.0, 0.0, 0.0, 0.0, 0.0, 0.0, 0.0, 0.0, 0.0, 0.0, 0.0, 0.0, 0.0, 0.0, 0.0, 0.0, 0.0, 0.0, 0.0, 0.0, 0.0, 0.0, 0.0, 0.0, 0.0, 0.0, 0.0, 0.0, 0.0, 0.0, 0.0, 0.0, 0.0, 0.0, 0.0, 0.0, 0.0, 0.0, 0.0, 0.0, 0.0, 0.0, 0.0, 0.0, 0.0, 0.0, 0.0, 0.0, 0.0, 0.0, 0.0, 0.0, 0.0, 0.0, 0.0, 0.0, 0.0, 0.0, 0.0, 0.0, 0.0, 0.0, 0.0, 0.0, 0.0, 0.0, 0.0, 0.0, 0.0, 0.0, 0.0, 0.0, 0.0, 0.0, 0.0, 0.0, 0.0, 0.0, 0.0, 0.0, 0.0, 0.0, 0.0, 0.0, 0.0, 0.0, 0.0, 0.0, 0.0, 0.0, 0.0, 0.0, 0.0, 0.0, 0.0, 0.0, 0.0, 0.0, 0.0, 0.0, 0.0, 0.0, 0.0, 0.0, 0.0, 0.0, 0.0, 0.0, 0.0, 0.0, 0.0, 0.0, 0.0, 0.0, 0.0, 0.0, 0.0, 0.0, 0.0, 0.0, 0.0, 0.0, 0.0, 0.0, 0.0, 0.0, 0.0, 0.0, 0.0, 0.0, 0.0, 0.0, 0.0, 0.0, 0.0, 0.0, 0.0, 0.0, 0.0, 0.0, 0.0, 0.0, 0.0, 0.0, 0.0, 0.0, 0.0, 0.0, 0.0, 0.0, 0.0, 0.0, 0.0, 0.0, 0.0, 0.0, 0.0, 0.0, 0.0, 0.0, 0.0, 0.0, 0.0, 0.0, 0.0, 0.0, 0.0, 0.0, 0.0, 0.0, 0.0, 0.0, 0.0, 0.0, 0.0, 0.0, 0.0, 0.0, 0.0, 0.0, 0.0, 0.0, 0.0, 0.0, 0.0, 0.0, 0.0, 0.0, 0.0, 0.0, 0.0, 0.0, 0.0, 0.0, 0.0, 0.0, 0.0, 0.0, 0.0, 0.0, 0.0, 0.0, 0.0, 0.0, 0.0, 0.0, 0.0, 0.0, 0.0, 0.0, 0.0, 0.0, 0.0, 0.0, 0.0, 0.0, 0.0, 0.0, 0.0, 0.0, 0.0, 0.0, 0.0, 0.0, 0.0, 0.0, 0.0, 0.0, 0.0, 0.0, 0.0, 0.0, 0.0, 0.0, 0.0, 0.0, 0.0, 0.0, 0.0, 0.0, 0.0, 0.0, 0.0, 0.0, 0.0, 0.0, 0.0, 0.0, 0.0, 0.0, 0.0, 0.0, 0.0, 0.0, 0.0, 0.0, 0.0, 0.0, 0.0, 0.0, 0.0, 0.0, 0.0, 0.0, 0.0, 0.0, 0.0, 0.0, 0.0, 0.0, 0.0, 0.0, 0.0, 0.0, 0.0, 0.0, 0.0, 0.0, 0.0, 0.0, 0.0, 0.0, 0.0, 0.0, 0.0, 0.0, 0.0, 0.0, 0.0, 0.0, 0.0, 0.0, 0.0, 0.0, 0.0, 0.0, 0.0, 0.0, 0.0, 0.0, 0.0, 0.0, 0.0, 0.0, 0.0, 0.0, 0.0, 0.0, 0.0, 0.0, 0.0, 0.0, 0.0, 0.0, 0.0, 0.0, 0.0, 0.0, 0.0, 0.0, 0.0, 0.0, 0.0, 0.0, 0.0, 0.0, 0.0, 0.0, 0.0, 0.0, 0.0, 0.0, 0.0, 0.0, 0.0, 0.0, 0.0, 0.0, 0.0, 0.0, 0.0, 0.0, 0.0, 0.0, 0.0, 0.0, 0.0, 0.0, 0.0, 0.0, 0.0, 0.0, 0.0, 0.0, 0.0, 0.0, 0.0, 0.0, 0.0, 0.0, 0.0, 0.0, 0.0, 0.0, 0.0, 0.0, 0.0, 0.0, 0.0, 0.0, 0.0, 0.0, 0.0, 0.0, 0.0, 0.0, 0.0, 0.0, 0.0, 0.0, 0.0, 0.0, 0.0, 0.0, 0.0, 0.0, 0.0, 0.0, 0.0, 0.0, 0.0, 0.0, 0.0, 0.0, 0.0, 0.0, 0.0, 0.0, 0.0, 0.0, 0.0, 0.0, 0.0, 0.0, 0.0, 0.0, 0.0, 0.0, 0.0, 0.0, 0.0, 0.0, 0.0, 0.0, 0.0, 0.0, 0.0, 0.0, 0.0, 0.0, 0.0, 0.0, 0.0, 0.0, 0.0, 0.0, 0.0, 0.0, 0.0, 0.0, 0.0, 0.0, 0.0, 0.0, 0.0, 0.0, 0.0, 0.0, 0.0, 0.0, 0.0, 0.0, 0.0, 0.0, 0.0, 0.0, 0.0, 0.0, 0.0, 0.0, 0.0, 0.0, 0.0, 0.0, 0.0, 0.0, 0.0, 0.0, 0.0, 0.0, 0.0, 0.0, 0.0, 0.0, 0.0, 0.0, 0.0, 0.0, 0.0, 0.0, 0.0, 0.0, 0.0, 0.0, 0.0, 0.0, 0.0, 0.0, 0.0, 0.0, 0.0, 0.0, 0.0, 0.0, 0.0, 0.0, 0.0, 0.0, 0.0, 0.0, 0.0, 0.0, 0.0, 0.0, 0.0, 0.0, 0.0, 0.0, 0.0, 0.0, 0.0, 0.0, 0.0, 0.0, 0.0, 0.0, 0.0, 0.0, 0.0, 0.0, 0.0, 0.0, 0.0, 0.0, 0.0, 0.0, 0.0, 0.0, 0.0, 0.0, 0.0, 0.0, 0.0, 0.0, 0.0, 0.0, 0.0, 0.0, 0.0, 0.0, 0.0, 0.0, 0.0, 0.0, 0.0, 0.0, 0.0, 0.0, 0.0, 0.0, 0.0, 0.0, 0.0, 0.0, 0.0, 0.0, 0.0, 0.0, 0.0, 0.0, 0.0, 0.0, 0.0, 0.0, 0.0, 0.0, 0.0, 0.0, 0.0, 0.0, 0.0, 0.0, 0.0, 0.0, 0.0, 0.0, 0.0, 0.0, 0.0, 0.0, 0.0, 0.0, 0.0, 0.0, 0.0, 0.0, 0.0, 0.0, 0.0, 0.0, 0.0, 0.0, 0.0, 0.0, 0.0, 0.0, 0.0, 0.0, 0.0, 0.0, 0.0, 0.0, 0.0, 0.0, 0.0, 0.0, 0.0, 0.0, 0.0, 0.0, 0.0, 0.0, 0.0, 0.0, 0.0, 0.0, 0.0, 0.0, 0.0, 0.0, 0.0, 0.0, 0.0, 0.0, 0.0, 0.0, 0.0, 0.0, 0.0, 0.0, 0.0, 0.0, 0.0, 0.0, 0.0, 0.0, 0.0, 0.0, 0.0, 0.0, 0.0, 0.0, 0.0, 0.0, 0.0, 0.0, 0.0, 0.0, 0.0, 0.0, 0.0, 0.0, 0.0, 0.0, 0.0, 0.0, 0.0, 0.0, 0.0, 0.0, 0.0, 0.0, 0.0, 0.0, 0.0, 0.0, 0.0, 0.0, 0.0, 0.0, 0.0, 0.0, 0.0, 0.0, 0.0, 0.0, 0.0, 0.0, 0.0, 0.0, 0.0, 0.0, 0.0, 0.0, 0.0, 0.0, 0.0, 0.0, 0.0, 0.0, 0.0, 0.0, 0.0, 0.0, 0.0, 0.0, 0.0, 0.0, 0.0, 0.0, 0.0, 0.0, 0.0, 0.0, 0.0, 0.0, 0.0, 0.0, 0.0, 0.0, 0.0, 0.0, 0.0, 0.0, 0.0, 0.0, 0.0, 0.0, 0.0, 0.0, 0.0, 0.0, 0.0, 0.0, 0.0, 0.0, 0.0, 0.0, 0.0, 0.0, 0.0, 0.0, 0.0, 0.0, 0.0, 0.0, 0.0, 0.0, 0.0, 0.0, 0.0, 0.0, 0.0, 0.0, 0.0, 0.0, 0.0, 0.0, 0.0, 0.0, 0.0, 0.0, 0.0, 0.0, 0.0, 0.0, 0.0, 0.0, 0.0, 0.0, 0.0, 0.0, 0.0, 0.0, 0.0, 0.0, 0.0, 0.0, 0.0, 0.0, 0.0, 0.0, 0.0, 0.0, 0.0, 0.0, 0.0, 0.0, 0.0, 0.0, 0.0, 0.0, 0.0, 0.0, 0.0, 0.0, 0.0, 0.0, 0.0, 0.0, 0.0, 0.0, 0.0, 0.0, 0.0, 0.0, 0.0, 0.0, 0.0, 0.0, 0.0, 0.0, 0.0, 0.0, 0.0, 0.0, 0.0, 0.0, 0.0, 0.0, 0.0, 0.0, 0.0, 0.0, 0.0, 0.0, 0.0, 0.0, 0.0, 0.0, 0.0, 0.0, 0.0, 0.0, 0.0, 0.0, 0.0, 0.0, 0.0, 0.0, 0.0, 0.0, 0.0, 0.0, 0.0, 0.0, 0.0, 0.0, 0.0, 0.0, 0.0, 0.0, 0.0, 0.0, 0.0, 0.0, 0.0, 0.0, 0.0, 0.0, 0.0, 0.0, 0.0, 0.0, 0.0, 0.0, 0.0, 0.0, 0.0, 0.0, 0.0, 0.0, 0.0, 0.0, 0.0, 0.0, 0.0, 0.0, 0.0, 0.0, 0.0, 0.0, 0.0, 0.0, 0.0, 0.0, 0.0, 0.0, 0.0, 0.0, 0.0, 0.0, 0.0, 0.0, 0.0, 0.0, 0.0, 0.0, 0.0, 0.0, 0.0, 0.0, 0.0, 0.0, 0.0, 0.0, 0.0, 0.0, 0.0, 0.0, 0.0, 0.0, 0.0, 0.0, 0.0, 0.0, 0.0, 0.0, 0.0, 0.0, 0.0, 0.0, 0.0, 0.0, 0.0, 0.0, 0.0, 0.0, 0.0, 0.0, 0.0, 0.0, 0.0, 0.0, 0.0, 0.0, 0.0, 0.0, 0.0, 0.0, 0.0, 0.0, 0.0, 0.0, 0.0, 0.0, 0.0, 0.0, 0.0, 0.0, 0.0, 0.0, 0.0, 0.0, 0.0, 0.0, 0.0, 0.0, 0.0, 0.0, 0.0, 0.0, 0.0, 0.0, 0.0, 0.0, 0.0, 0.0, 0.0, 0.0, 0.0, 0.0, 0.0, 0.0, 0.0, 0.0, 0.0, 0.0, 0.0, 0.0, 0.0, 0.0, 0.0, 0.0, 0.0, 0.0, 0.0, 0.0, 0.0, 0.0, 0.0, 0.0, 0.0, 0.0, 0.0, 0.0, 0.0, 0.0, 0.0, 0.0, 0.0, 0.0, 0.0, 0.0, 0.0, 0.0, 0.0, 0.0, 0.0, 0.0, 0.0, 0.0, 0.0, 0.0, 0.0, 0.0, 0.0, 0.0, 0.0, 0.0, 0.0, 0.0, 0.0, 0.0, 0.0, 0.0, 0.0, 0.0, 0.0, 0.0, 0.0, 0.0, 0.0, 0.0, 0.0, 0.0, 0.0, 0.0, 0.0, 0.0, 0.0, 0.0, 0.0, 0.0, 0.0, 0.0, 0.0, 0.0, 0.0, 0.0, 0.0, 0.0, 0.0, 0.0, 0.0, 0.0, 0.0, 0.0, 0.0, 0.0, 0.0, 0.0, 0.0, 0.0, 0.0, 0.0, 0.0, 0.0, 0.0, 0.0, 0.0, 0.0, 0.0, 0.0, 0.0, 0.0, 0.0, 0.0, 0.0, 0.0, 0.0, 0.0, 0.0, 0.0, 0.0, 0.0, 0.0, 0.0, 0.0, 0.0, 0.0, 0.0, 0.0, 0.0, 0.0, 0.0, 0.0, 0.0, 0.0, 0.0, 0.0, 0.0, 0.0, 0.0, 0.0, 0.0, 0.0, 0.0, 0.0, 0.0, 0.0, 0.0, 0.0, 0.0, 0.0, 0.0, 0.0, 0.0, 0.0, 0.0, 0.0, 0.0, 0.0, 0.0, 0.0, 0.0, 0.0, 0.0, 0.0, 0.0, 0.0, 0.0, 0.0, 0.0, 0.0, 0.0, 0.0, 0.0, 0.0, 0.0, 0.0, 0.0, 0.0, 0.0, 0.0, 0.0, 0.0, 0.0, 0.0, 0.0, 0.0, 0.0, 0.0, 0.0, 0.0, 0.0, 0.0, 0.0, 0.0, 0.0, 0.0, 0.0, 0.0, 0.0, 0.0, 0.0, 0.0, 0.0, 0.0, 0.0, 0.0, 0.0, 0.0, 0.0, 0.0, 0.0, 0.0, 0.0, 0.0, 0.0, 0.0, 0.0, 0.0, 0.0, 0.0, 0.0, 0.0, 0.0, 0.0, 0.0, 0.0, 0.0, 0.0, 0.0, 0.0, 0.0, 0.0, 0.0, 0.0, 0.0, 0.0, 0.0, 0.0, 0.0, 0.0, 0.0, 0.0, 0.0, 0.0, 0.0, 0.0, 0.0, 0.0, 0.0, 0.0, 0.0, 0.0, 0.0, 0.0, 0.0, 0.0, 0.0, 0.0, 0.0, 0.0, 0.0, 0.0, 0.0, 0.0, 0.0, 0.0, 0.0, 0.0, 0.0, 0.0, 0.0, 0.0, 0.0, 0.0, 0.0, 0.0, 0.0, 0.0, 0.0, 0.0, 0.0, 0.0, 0.0, 0.0, 0.0, 0.0, 0.0, 0.0, 0.0, 0.0, 0.0, 0.0, 0.0, 0.0, 0.0, 0.0, 0.0, 0.0, 0.0, 0.0, 0.0, 0.0, 0.0, 0.0, 0.0, 0.0, 0.0, 0.0, 0.0, 0.0, 0.0, 0.0, 0.0, 0.0, 0.0, 0.0, 0.0, 0.0, 0.0, 0.0, 0.0, 0.0, 0.0, 0.0, 0.0, 0.0, 0.0, 0.0, 0.0, 0.0, 0.0, 0.0, 0.0, 0.0, 0.0, 0.0, 0.0, 0.0, 0.0, 0.0, 0.0, 0.0, 0.0, 0.0, 0.0, 0.0, 0.0, 0.0, 0.0, 0.0, 0.0, 0.0, 0.0, 0.0, 0.0, 0.0, 0.0, 0.0, 0.0, 0.0, 0.0, 0.0, 0.0, 0.0, 0.0, 0.0, 0.0, 0.0, 0.0, 0.0, 0.0, 0.0, 0.0, 0.0, 0.0, 0.0, 0.0, 0.0, 0.0, 0.0, 0.0, 0.0, 0.0, 0.0, 0.0, 0.0, 0.0, 0.0, 0.0, 0.0, 0.0, 0.0, 0.0, 0.0, 0.0, 0.0, 0.0, 0.0, 0.0, 0.0, 0.0, 0.0, 0.0, 0.0, 0.0, 0.0, 0.0, 0.0, 0.0, 0.0, 0.0, 0.0, 0.0, 0.0, 0.0, 0.0, 0.0, 0.0, 0.0, 0.0, 0.0, 0.0, 0.0, 0.0, 0.0, 0.0, 0.0, 0.0, 0.0, 0.0, 0.0, 0.0, 0.0, 0.0, 0.0, 0.0, 0.0, 0.0, 0.0, 0.0, 0.0, 0.0, 0.0, 0.0, 0.0, 0.0, 0.0, 0.0, 0.0, 0.0, 0.0, 0.0, 0.0, 0.0, 0.0, 0.0, 0.0, 0.0, 0.0, 0.0, 0.0, 0.0, 0.0, 0.0, 0.0, 0.0, 0.0, 0.0, 0.0, 0.0, 0.0, 0.0, 0.0, 0.0, 0.0, 0.0, 0.0, 0.0, 0.0, 0.0, 0.0, 0.0, 0.0, 0.0, 0.0, 0.0, 0.0, 0.0, 0.0, 0.0, 0.0, 0.0, 0.0, 0.0, 0.0, 0.0, 0.0, 0.0, 0.0, 0.0, 0.0, 0.0, 0.0, 0.0, 0.0, 0.0, 0.0, 0.0, 0.0, 0.0, 0.0, 0.0, 0.0, 0.0, 0.0, 0.0, 0.0, 0.0, 0.0, 0.0, 0.0, 0.0, 0.0, 0.0, 0.0, 0.0, 0.0, 0.0, 0.0, 0.0, 0.0, 0.0, 0.0, 0.0, 0.0, 0.0, 0.0, 0.0, 0.0, 0.0, 0.0, 0.0, 0.0, 0.0, 0.0, 0.0, 0.0, 0.0, 0.0, 0.0, 0.0, 0.0, 0.0, 0.0, 0.0, 0.0, 0.0, 0.0, 0.0, 0.0, 0.0, 0.0, 0.0, 0.0, 0.0, 0.0, 0.0, 0.0, 0.0, 0.0, 0.0, 0.0, 0.0, 0.0, 0.0, 0.0, 0.0, 0.0, 0.0, 0.0, 0.0, 0.0, 0.0, 0.0, 0.0, 0.0, 0.0, 0.0, 0.0, 0.0, 0.0, 0.0, 0.0, 0.0, 0.0, 0.0, 0.0, 0.0, 0.0, 0.0, 0.0, 0.0, 0.0, 0.0, 0.0, 0.0, 0.0, 0.0, 0.0, 0.0, 0.0, 0.0, 0.0, 0.0, 0.0, 0.0, 0.0, 0.0, 0.0, 0.0, 0.0, 0.0, 0.0, 0.0, 0.0, 0.0, 0.0, 0.0, 0.0, 0.0, 0.0, 0.0, 0.0, 0.0, 0.0, 0.0, 0.0, 0.0, 0.0, 0.0, 0.0, 0.0, 0.0, 0.0, 0.0, 0.0, 0.0, 0.0, 0.0, 0.0, 0.0, 0.0, 0.0, 0.0, 0.0, 0.0, 0.0, 0.0, 0.0, 0.0, 0.0, 0.0, 0.0, 0.0, 0.0, 0.0, 0.0, 0.0, 0.0, 0.0, 0.0, 0.0, 0.0, 0.0, 0.0, 0.0, 0.0, 0.0, 0.0, 0.0, 0.0, 0.0, 0.0, 0.0, 0.0, 0.0, 0.0, 0.0, 0.0, 0.0, 0.0, 0.0, 0.0, 0.0, 0.0, 0.0, 0.0, 0.0, 0.0, 0.0, 0.0, 0.0, 0.0, 0.0, 0.0, 0.0, 0.0, 0.0, 0.0, 0.0, 0.0, 0.0, 0.0, 0.0, 0.0, 0.0, 0.0, 0.0, 0.0, 0.0, 0.0, 0.0, 0.0, 0.0, 0.0, 0.0, 0.0, 0.0, 0.0, 0.0, 0.0, 0.0, 0.0, 0.0, 0.0, 0.0, 0.0, 0.0, 0.0, 0.0, 0.0, 0.0, 0.0, 0.0, 0.0, 0.0, 0.0, 0.0, 0.0, 0.0, 0.0, 0.0, 0.0, 0.0, 0.0, 0.0, 0.0, 0.0, 0.0, 0.0, 0.0, 0.0, 0.0, 0.0, 0.0, 0.0, 0.0, 0.0, 0.0, 0.0, 0.0, 0.0, 0.0, 0.0, 0.0, 0.0, 0.0, 0.0, 0.0, 0.0, 0.0, 0.0, 0.0, 0.0, 0.0, 0.0, 0.0, 0.0, 0.0, 0.0, 0.0, 0.0, 0.0, 0.0, 0.0, 0.0, 0.0, 0.0, 0.0, 0.0, 0.0, 0.0, 0.0, 0.0, 0.0, 0.0, 0.0, 0.0, 0.0, 0.0, 0.0, 0.0, 0.0, 0.0, 0.0, 0.0, 0.0, 0.0, 0.0, 0.0, 0.0, 0.0, 0.0, 0.0, 0.0, 0.0, 0.0, 0.0, 0.0, 0.0, 0.0, 0.0, 0.0, 0.0, 0.0, 0.0, 0.0, 0.0, 0.0, 0.0, 0.0, 0.0, 0.0, 0.0, 0.0, 0.0, 0.0, 0.0, 0.0, 0.0, 0.0, 0.0, 0.0, 0.0, 0.0, 0.0, 0.0, 0.0, 0.0, 0.0, 0.0, 0.0, 0.0, 0.0, 0.0, 0.0, 0.0, 0.0, 0.0, 0.0, 0.0, 0.0, 0.0, 0.0, 0.0, 0.0, 0.0, 0.0, 0.0, 0.0, 0.0, 0.0, 0.0, 0.0, 0.0, 0.0, 0.0, 0.0, 0.0, 0.0, 0.0, 0.0, 0.0, 0.0, 0.0, 0.0, 0.0, 0.0, 0.0, 0.0, 0.0, 0.0, 0.0, 0.0, 0.0, 0.0, 0.0, 0.0, 0.0, 0.0, 0.0, 0.0, 0.0, 0.0, 0.0, 0.0, 0.0, 0.0, 0.0, 0.0, 0.0, 0.0, 0.0, 0.0, 0.0, 0.0, 0.0, 0.0, 0.0, 0.0, 0.0, 0.0, 0.0, 0.0, 0.0, 0.0, 0.0, 0.0, 0.0, 0.0, 0.0, 0.0, 0.0, 0.0, 0.0, 0.0, 0.0, 0.0, 0.0, 0.0, 0.0, 0.0, 0.0, 0.0, 0.0, 0.0, 0.0, 0.0, 0.0, 0.0, 0.0, 0.0, 0.0, 0.0, 0.0, 0.0, 0.0, 0.0, 0.0, 0.0, 0.0, 0.0, 0.0, 0.0, 0.0, 0.0, 0.0, 0.0, 0.0, 0.0, 0.0, 0.0, 0.0, 0.0, 0.0, 0.0, 0.0, 0.0, 0.0, 0.0, 0.0, 0.0, 0.0, 0.0, 0.0, 0.0, 0.0, 0.0, 0.0, 0.0, 0.0, 0.0, 0.0, 0.0, 0.0, 0.0, 0.0, 0.0, 0.0, 0.0, 0.0, 0.0, 0.0, 0.0, 0.0, 0.0, 0.0, 0.0, 0.0, 0.0, 0.0, 0.0, 0.0, 0.0, 0.0, 0.0, 0.0, 0.0, 0.0, 0.0, 0.0, 0.0, 0.0, 0.0, 0.0, 0.0, 0.0, 0.0, 0.0, 0.0, 0.0, 0.0, 0.0, 0.0, 0.0, 0.0, 0.0, 0.0, 0.0, 0.0, 0.0, 0.0, 0.0, 0.0, 0.0, 0.0, 0.0, 0.0, 0.0, 0.0, 0.0, 0.0, 0.0, 0.0, 0.0, 0.0, 0.0, 0.0, 0.0, 0.0, 0.0, 0.0, 0.0, 0.0, 0.0, 0.0, 0.0, 0.0, 0.0, 0.0, 0.0, 0.0, 0.0, 0.0, 0.0, 0.0, 0.0, 0.0, 0.0, 0.0, 0.0, 0.0, 0.0, 0.0, 0.0, 0.0, 0.0, 0.0, 0.0, 0.0, 0.0, 0.0, 0.0, 0.0, 0.0, 0.0, 0.0, 0.0, 0.0, 0.0, 0.0, 0.0, 0.0, 0.0, 0.0, 0.0, 0.0, 0.0, 0.0, 0.0, 0.0, 0.0, 0.0, 0.0, 0.0, 0.0, 0.0, 0.0, 0.0, 0.0, 0.0, 0.0, 0.0, 0.0, 0.0, 0.0, 0.0, 0.0, 0.0, 0.0, 0.0, 0.0, 0.0, 0.0, 0.0, 0.0, 0.0, 0.0, 0.0, 0.0, 0.0, 0.0, 0.0, 0.0, 0.0, 0.0, 0.0, 0.0, 0.0, 0.0, 0.0, 0.0, 0.0, 0.0, 0.0, 0.0, 0.0, 0.0, 0.0, 0.0, 0.0, 0.0, 0.0, 0.0, 0.0, 0.0, 0.0, 0.0, 0.0, 0.0, 0.0, 0.0, 0.0, 0.0, 0.0, 0.0, 0.0, 0.0, 0.0, 0.0, 0.0, 0.0, 0.0, 0.0, 0.0, 0.0, 0.0, 0.0, 0.0, 0.0, 0.0, 0.0, 0.0, 0.0, 0.0, 0.0, 0.0, 0.0, 0.0, 0.0, 0.0, 0.0, 0.0, 0.0, 0.0, 0.0, 0.0, 0.0, 0.0, 0.0, 0.0, 0.0, 0.0, 0.0, 0.0, 0.0, 0.0, 0.0, 0.0, 0.0, 0.0, 0.0, 0.0, 0.0, 0.0, 0.0, 0.0, 0.0, 0.0, 0.0, 0.0, 0.0, 0.0, 0.0, 0.0, 0.0, 0.0, 0.0, 0.0, 0.0, 0.0, 0.0, 0.0, 0.0, 0.0, 0.0, 0.0])
me_untitled_led.update()

# ---- objects
ob_light = bpy.data.objects.new('Light', light_light)
ob_camera = bpy.data.objects.new('Camera', cam_camera)
ob_untitled_led = bpy.data.objects.new('untitled-led', me_untitled_led)

# ---- transforms, parenting, visibility, modifiers, constraints
ob_light.location = (4.076, 1.005, 5.904)
ob_light.rotation_euler = (0.6503, 0.05522, 1.866)
ob_light.lock_rotations_4d = False
ob_light.empty_display_type = 'ARROWS'
ob_light.color = (0.0, 0.0, 0.0, 0.0)
ob_light.lineart.crease_threshold = 0.0
ob_camera.location = (7.359, -6.926, 4.958)
ob_camera.rotation_euler = (1.109, 0.0, 0.8149)
ob_camera.lock_rotations_4d = False
ob_camera.empty_display_type = 'ARROWS'
ob_camera.color = (0.0, 0.0, 0.0, 0.0)
ob_camera.display_type = 'WIRE'
ob_camera.lineart.crease_threshold = 0.0
ob_untitled_led.location = (0.0, 0.0, 0.0)

# ---- collection membership
col_collection.objects.link(ob_light)
col_collection.objects.link(ob_camera)
col_collection.objects.link(ob_untitled_led)

# ---- scene / render settings (as saved in the file)
scene.camera = ob_camera
scene.frame_start = 1; scene.frame_end = 250; scene.frame_set(1)
scene.render.engine = 'BLENDER_EEVEE_NEXT'
scene.cycles.sampling_pattern = 'TABULATED_SOBOL'
scene.eevee.ray_tracing_options.trace_max_roughness = 0.0
scene.view_settings.view_transform = 'Standard'
bpy.context.view_layer.update()
